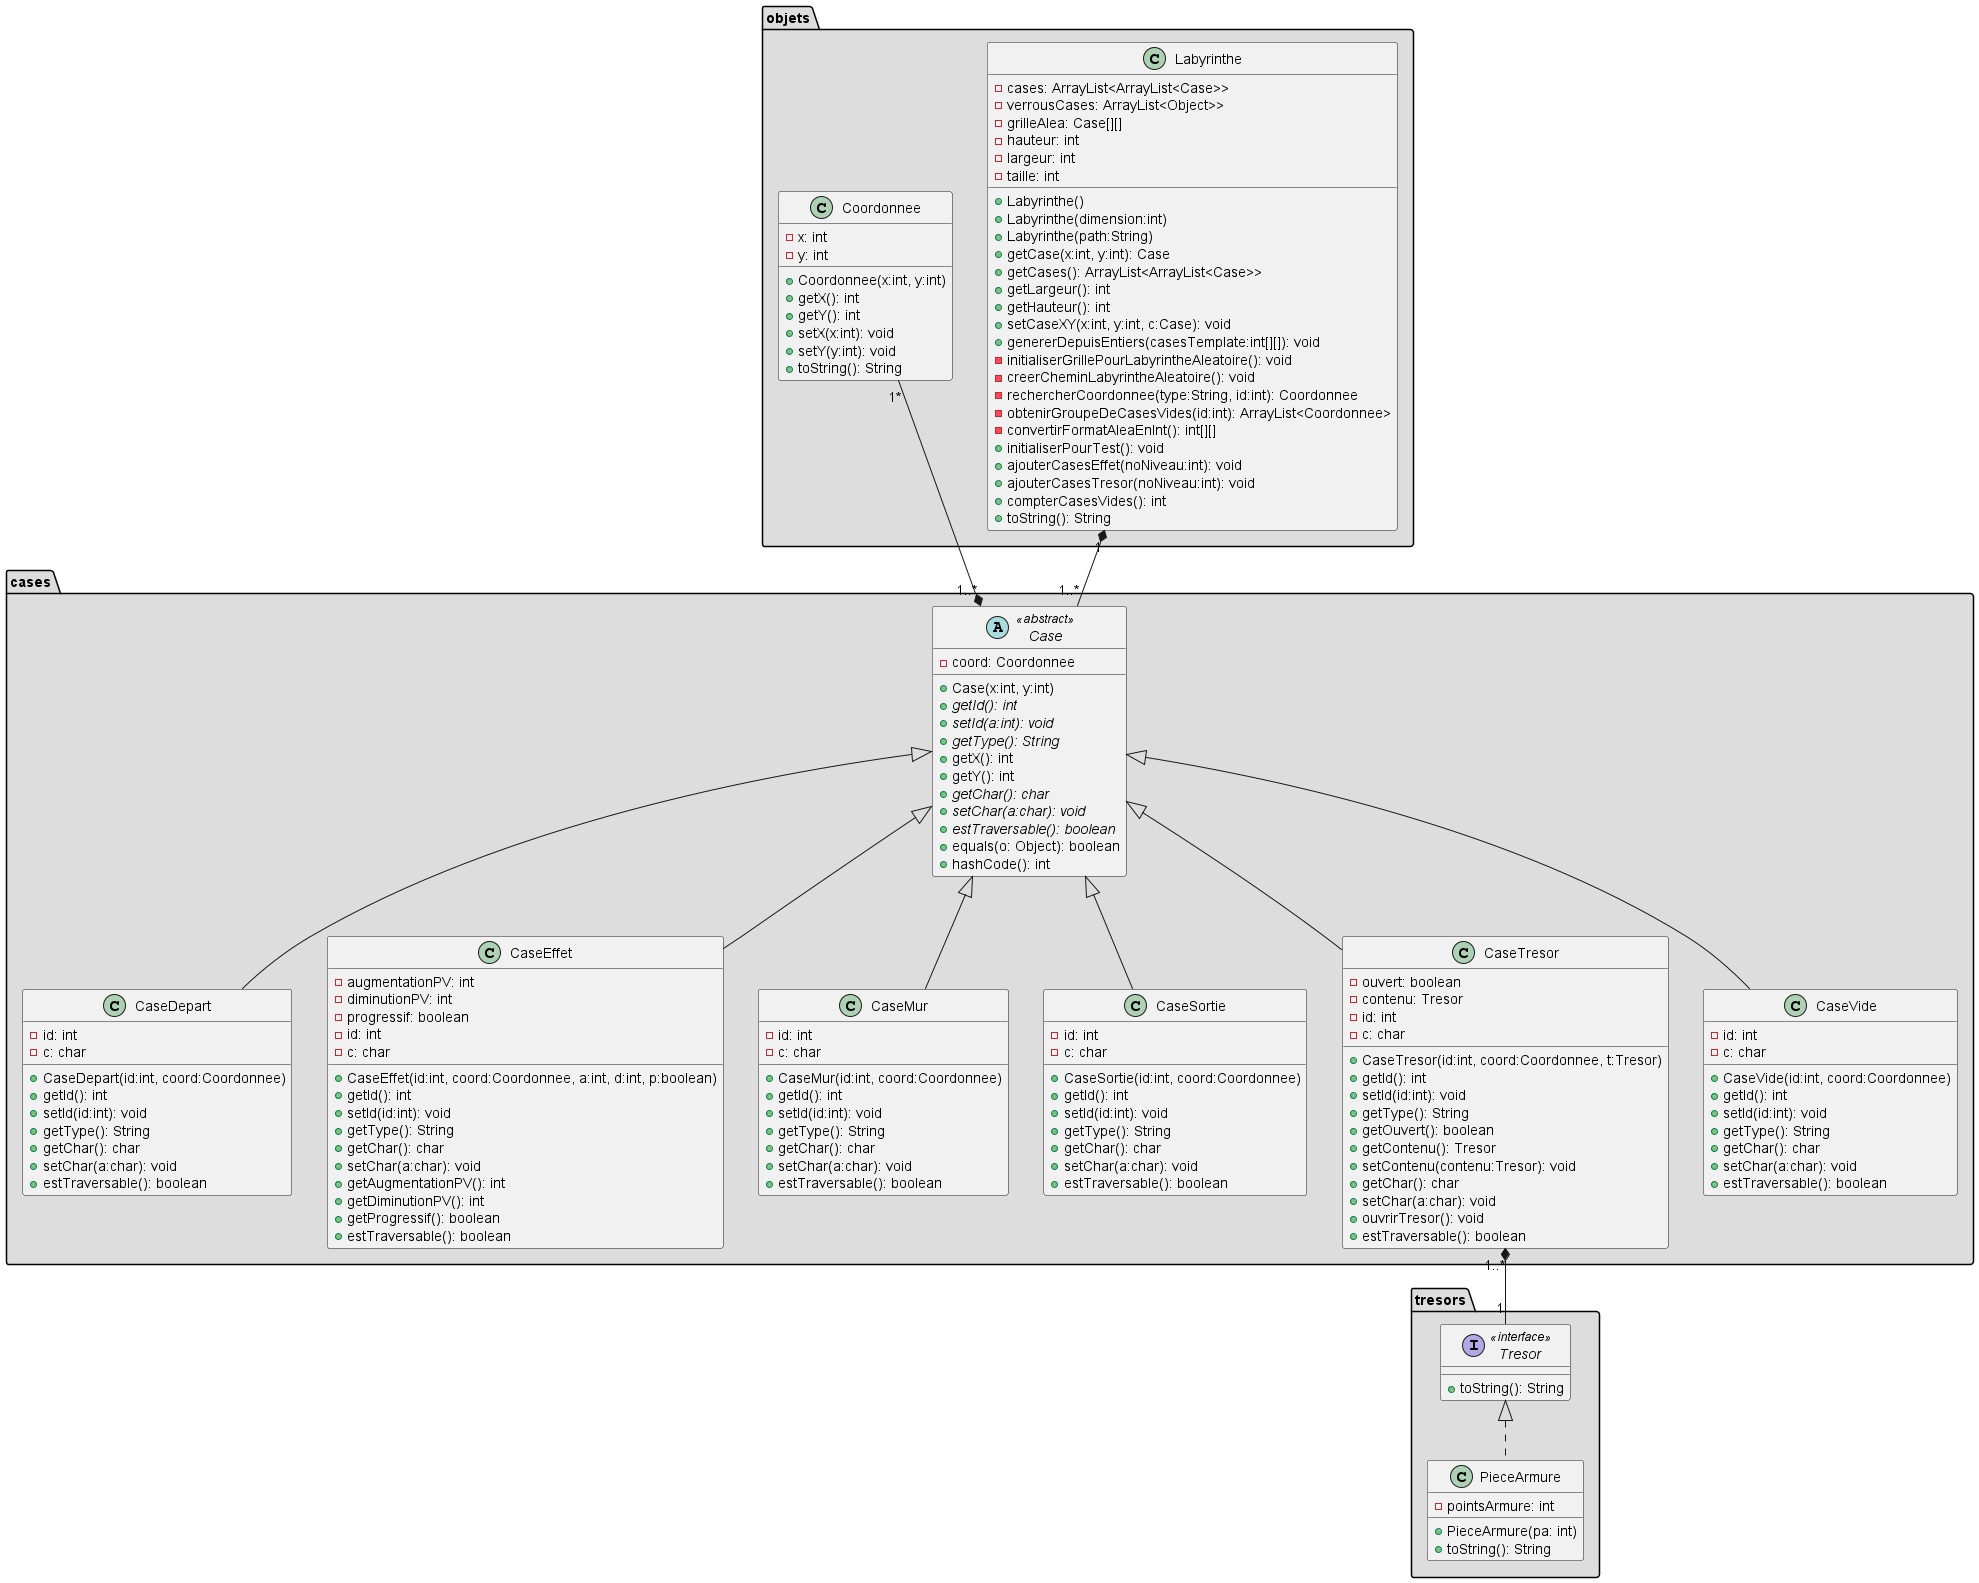

The diagram above was rendered by PlantUML. Its source (embedded in the PNG):
@startuml "Diagram Class Labyrinthe"


namespace objets #DDDDDD {
    class Labyrinthe {
        - cases: ArrayList<ArrayList<Case>>
        - verrousCases: ArrayList<Object>>
        - grilleAlea: Case[][]
        - hauteur: int
        - largeur: int
        - taille: int
        + Labyrinthe() 
        + Labyrinthe(dimension:int) 
        + Labyrinthe(path:String) 
        + getCase(x:int, y:int): Case
        + getCases(): ArrayList<ArrayList<Case>>
        + getLargeur(): int
        + getHauteur(): int
        + setCaseXY(x:int, y:int, c:Case): void
        + genererDepuisEntiers(casesTemplate:int[][]): void
        - initialiserGrillePourLabyrintheAleatoire(): void
        - creerCheminLabyrintheAleatoire(): void
        - rechercherCoordonnee(type:String, id:int): Coordonnee
        - obtenirGroupeDeCasesVides(id:int): ArrayList<Coordonnee>
        - convertirFormatAleaEnInt(): int[][]
        + initialiserPourTest(): void
        + ajouterCasesEffet(noNiveau:int): void
        + ajouterCasesTresor(noNiveau:int): void
        + compterCasesVides(): int
        + toString(): String
    }

    class Coordonnee{
        - x: int
        - y: int
        + Coordonnee(x:int, y:int)
        + getX(): int
        + getY(): int
        + setX(x:int): void
        + setY(y:int): void
        + toString(): String
    }
}

namespace cases #DDDDDD{

    abstract Case <<abstract>>{
        - coord: Coordonnee
        + Case(x:int, y:int)
        + {abstract} getId(): int
        + {abstract} setId(a:int): void
        + {abstract} getType(): String
        + getX(): int
        + getY(): int
        + {abstract} getChar(): char
        + {abstract} setChar(a:char): void
        + {abstract} estTraversable(): boolean
        + equals(o: Object): boolean
        + hashCode(): int 
    }

    class CaseDepart{
        - id: int
        - c: char
        + CaseDepart(id:int, coord:Coordonnee)
        + getId(): int
        + setId(id:int): void
        + getType(): String
        + getChar(): char
        + setChar(a:char): void
        + estTraversable(): boolean
    }

    class CaseEffet{
        - augmentationPV: int
        - diminutionPV: int
        - progressif: boolean
        - id: int
        - c: char
        + CaseEffet(id:int, coord:Coordonnee, a:int, d:int, p:boolean)
        + getId(): int
        + setId(id:int): void
        + getType(): String
        + getChar(): char
        + setChar(a:char): void
        + getAugmentationPV(): int
        + getDiminutionPV(): int
        + getProgressif(): boolean
        + estTraversable(): boolean
    }

    class CaseMur {
        - id: int
        - c: char
        + CaseMur(id:int, coord:Coordonnee)
        + getId(): int
        + setId(id:int): void
        + getType(): String
        + getChar(): char
        + setChar(a:char): void
        + estTraversable(): boolean
    }

    class CaseSortie {
        - id: int
        - c: char
        + CaseSortie(id:int, coord:Coordonnee)
        + getId(): int
        + setId(id:int): void
        + getType(): String
        + getChar(): char
        + setChar(a:char): void
        + estTraversable(): boolean
    }

    class CaseTresor {
        - ouvert: boolean
        - contenu: Tresor
        - id: int
        - c: char
        + CaseTresor(id:int, coord:Coordonnee, t:Tresor)
        + getId(): int
        + setId(id:int): void
        + getType(): String
        + getOuvert(): boolean
        + getContenu(): Tresor
        + setContenu(contenu:Tresor): void
        + getChar(): char
        + setChar(a:char): void
        + ouvrirTresor(): void
        + estTraversable(): boolean
    }

    class CaseVide {
        - id: int
        - c: char
        + CaseVide(id:int, coord:Coordonnee)
        + getId(): int
        + setId(id:int): void
        + getType(): String
        + getChar(): char
        + setChar(a:char): void
        + estTraversable(): boolean
    }


}

namespace tresors #DDDDDD {
    interface Tresor <<interface>>{
        + toString(): String
    }

    class PieceArmure{
        - pointsArmure: int
        + PieceArmure(pa: int)
        + toString(): String
    }
}

cases.Case <|-- cases.CaseDepart
cases.Case <|-- cases.CaseVide
cases.Case <|-- cases.CaseSortie
cases.Case <|-- cases.CaseMur
cases.Case <|-- cases.CaseEffet
cases.Case <|-- cases.CaseTresor

tresors.Tresor ^-[dashed]- tresors.PieceArmure

objets.Coordonnee "1*" --* "1..*" cases.Case
cases.CaseTresor "1..*" *-- "1" tresors.Tresor
objets.Labyrinthe "1" *-- "1..*" cases.Case

@enduml